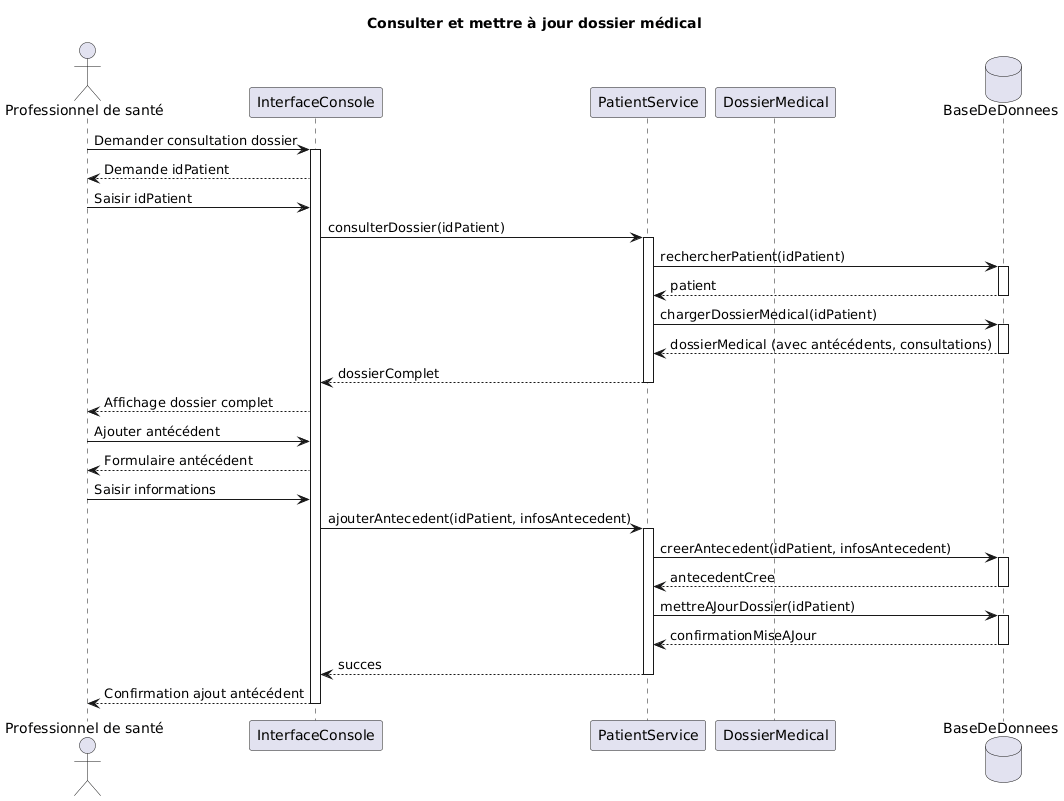

The diagram above was rendered by PlantUML. Its source (embedded in the PNG):
@startuml
title Consulter et mettre à jour dossier médical

actor "Professionnel de santé" as ProfSante
participant "InterfaceConsole" as UI
participant "PatientService" as PatientService
participant "DossierMedical" as Dossier
database "BaseDeDonnees" as DB

ProfSante -> UI : Demander consultation dossier
activate UI

UI --> ProfSante : Demande idPatient
ProfSante -> UI : Saisir idPatient

UI -> PatientService : consulterDossier(idPatient)
activate PatientService

PatientService -> DB : rechercherPatient(idPatient)
activate DB
DB --> PatientService : patient
deactivate DB

PatientService -> DB : chargerDossierMedical(idPatient)
activate DB
DB --> PatientService : dossierMedical (avec antécédents, consultations)
deactivate DB

PatientService --> UI : dossierComplet
deactivate PatientService

UI --> ProfSante : Affichage dossier complet

ProfSante -> UI : Ajouter antécédent
UI --> ProfSante : Formulaire antécédent
ProfSante -> UI : Saisir informations

UI -> PatientService : ajouterAntecedent(idPatient, infosAntecedent)
activate PatientService

PatientService -> DB : creerAntecedent(idPatient, infosAntecedent)
activate DB
DB --> PatientService : antecedentCree
deactivate DB

PatientService -> DB : mettreAJourDossier(idPatient)
activate DB
DB --> PatientService : confirmationMiseAJour
deactivate DB

PatientService --> UI : succes
deactivate PatientService

UI --> ProfSante : Confirmation ajout antécédent

deactivate UI
@enduml